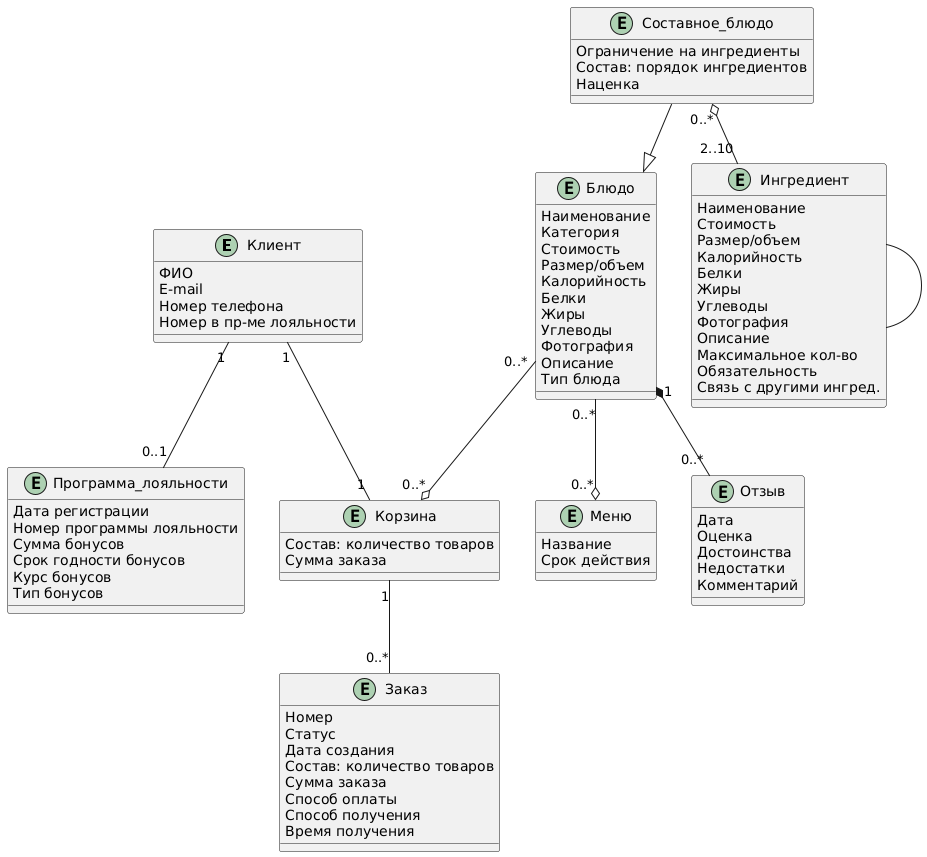

The diagram above was rendered by PlantUML. Its source (embedded in the PNG):
@startuml
entity Клиент
{
ФИО
E-mail
Номер телефона
Номер в пр-ме лояльности
}

entity Программа_лояльности
{
Дата регистрации
Номер программы лояльности
Сумма бонусов
Срок годности бонусов
Курс бонусов
Тип бонусов
}

entity Меню
{
Название
Срок действия
}

entity Корзина
{
Состав: количество товаров
Сумма заказа
}

entity Заказ
{
Номер
Статус
Дата создания
Состав: количество товаров
Сумма заказа
Способ оплаты
Способ получения
Время получения
}

entity Блюдо
{
Наименование
Категория
Стоимость
Размер/объем
Калорийность
Белки
Жиры
Углеводы
Фотография
Описание
Тип блюда
}

entity Составное_блюдо
{
Ограничение на ингредиенты
Состав: порядок ингредиентов
Наценка
}

entity Ингредиент
{
Наименование
Стоимость
Размер/объем
Калорийность
Белки
Жиры
Углеводы
Фотография
Описание
Максимальное кол-во
Обязательность
Связь с другими ингред.
}

entity Отзыв
{
Дата
Оценка
Достоинства
Недостатки
Комментарий
}

' Клиент "0..*" --> "0..*" Товар
' Клиент --^ Покупка
' Клиент --* Покупка
' Клиент --o Покупка
' Клиент -- Покупка

Ингредиент-- Ингредиент
Составное_блюдо --^ Блюдо
Блюдо "0..*" --o "0..*" Меню
Блюдо "0..*" --o "0..*" Корзина
Клиент "1" -- "1" Корзина
Корзина "1" -- "0..*" Заказ
Составное_блюдо "0..*" o-- "2..10" Ингредиент
Клиент "1" -- "0..1" Программа_лояльности
Блюдо "1" *-- "0..*" Отзыв
@enduml